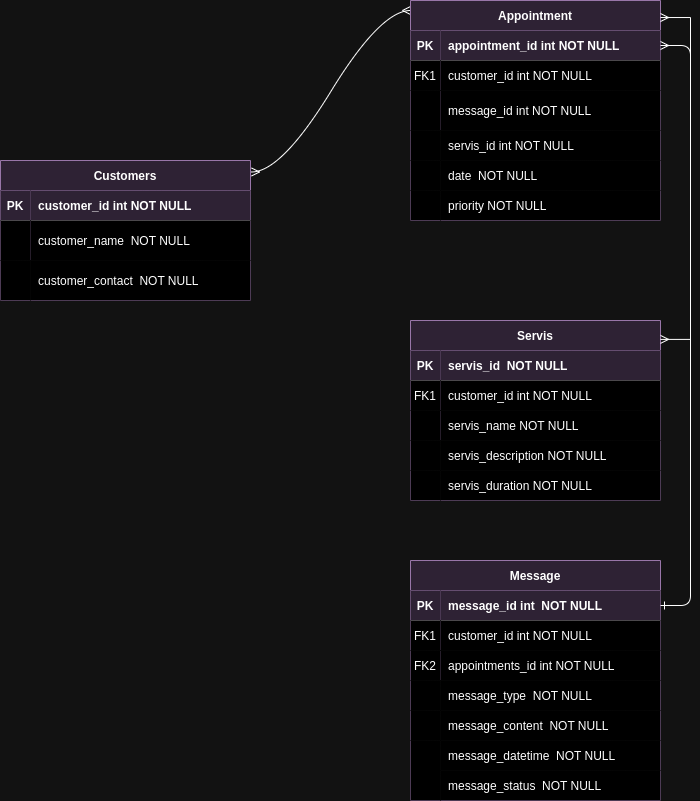

The diagram above was exported from draw.io. Its source (the exported page's mxGraphModel, read from the mxfile embedded in the PNG):
<mxGraphModel dx="1418" dy="701" grid="1" gridSize="10" guides="1" tooltips="1" connect="1" arrows="1" fold="1" page="1" pageScale="1" pageWidth="850" pageHeight="1100" math="0" shadow="0" extFonts="Permanent Marker^https://fonts.googleapis.com/css?family=Permanent+Marker">
  <root>
    <mxCell id="0" />
    <mxCell id="1" parent="0" />
    <mxCell id="C-vyLk0tnHw3VtMMgP7b-1" value="" style="edgeStyle=entityRelationEdgeStyle;endArrow=ERmany;startArrow=ERmany;endFill=0;startFill=0;rounded=0;curved=1;entryX=0;entryY=0;entryDx=0;entryDy=0;exitX=1.004;exitY=0.082;exitDx=0;exitDy=0;exitPerimeter=0;" parent="1" source="C-vyLk0tnHw3VtMMgP7b-23" edge="1">
      <mxGeometry width="100" height="100" relative="1" as="geometry">
        <mxPoint x="292" y="330" as="sourcePoint" />
        <mxPoint x="440" y="170" as="targetPoint" />
        <Array as="points">
          <mxPoint x="300" y="330" />
          <mxPoint x="309" y="330" />
          <mxPoint x="440" y="180" />
        </Array>
      </mxGeometry>
    </mxCell>
    <mxCell id="C-vyLk0tnHw3VtMMgP7b-2" value="Appointment" style="shape=table;startSize=30;container=1;collapsible=1;childLayout=tableLayout;fixedRows=1;rowLines=0;fontStyle=1;align=center;resizeLast=1;fillColor=#e1d5e7;strokeColor=#9673a6;labelBorderColor=none;" parent="1" vertex="1">
      <mxGeometry x="440" y="160" width="250" height="220" as="geometry" />
    </mxCell>
    <mxCell id="C-vyLk0tnHw3VtMMgP7b-3" value="" style="shape=partialRectangle;collapsible=0;dropTarget=0;pointerEvents=0;fillColor=none;points=[[0,0.5],[1,0.5]];portConstraint=eastwest;top=0;left=0;right=0;bottom=1;" parent="C-vyLk0tnHw3VtMMgP7b-2" vertex="1">
      <mxGeometry y="30" width="250" height="30" as="geometry" />
    </mxCell>
    <mxCell id="C-vyLk0tnHw3VtMMgP7b-4" value="PK" style="shape=partialRectangle;overflow=hidden;connectable=0;fillColor=#e1d5e7;top=0;left=0;bottom=0;right=0;fontStyle=1;strokeColor=#9673a6;" parent="C-vyLk0tnHw3VtMMgP7b-3" vertex="1">
      <mxGeometry width="30" height="30" as="geometry">
        <mxRectangle width="30" height="30" as="alternateBounds" />
      </mxGeometry>
    </mxCell>
    <mxCell id="C-vyLk0tnHw3VtMMgP7b-5" value="appointment_id int NOT NULL " style="shape=partialRectangle;overflow=hidden;connectable=0;fillColor=#e1d5e7;top=0;left=0;bottom=0;right=0;align=left;spacingLeft=6;fontStyle=1;strokeColor=#9673a6;" parent="C-vyLk0tnHw3VtMMgP7b-3" vertex="1">
      <mxGeometry x="30" width="220" height="30" as="geometry">
        <mxRectangle width="220" height="30" as="alternateBounds" />
      </mxGeometry>
    </mxCell>
    <mxCell id="C-vyLk0tnHw3VtMMgP7b-6" value="" style="shape=partialRectangle;collapsible=0;dropTarget=0;pointerEvents=0;fillColor=none;points=[[0,0.5],[1,0.5]];portConstraint=eastwest;top=0;left=0;right=0;bottom=0;" parent="C-vyLk0tnHw3VtMMgP7b-2" vertex="1">
      <mxGeometry y="60" width="250" height="30" as="geometry" />
    </mxCell>
    <mxCell id="C-vyLk0tnHw3VtMMgP7b-7" value="FK1" style="shape=partialRectangle;overflow=hidden;connectable=0;top=0;left=0;bottom=0;right=0;" parent="C-vyLk0tnHw3VtMMgP7b-6" vertex="1">
      <mxGeometry width="30" height="30" as="geometry">
        <mxRectangle width="30" height="30" as="alternateBounds" />
      </mxGeometry>
    </mxCell>
    <mxCell id="C-vyLk0tnHw3VtMMgP7b-8" value="customer_id int NOT NULL" style="shape=partialRectangle;overflow=hidden;connectable=0;top=0;left=0;bottom=0;right=0;align=left;spacingLeft=6;" parent="C-vyLk0tnHw3VtMMgP7b-6" vertex="1">
      <mxGeometry x="30" width="220" height="30" as="geometry">
        <mxRectangle width="220" height="30" as="alternateBounds" />
      </mxGeometry>
    </mxCell>
    <mxCell id="C-vyLk0tnHw3VtMMgP7b-9" value="" style="shape=partialRectangle;collapsible=0;dropTarget=0;pointerEvents=0;fillColor=none;points=[[0,0.5],[1,0.5]];portConstraint=eastwest;top=0;left=0;right=0;bottom=0;" parent="C-vyLk0tnHw3VtMMgP7b-2" vertex="1">
      <mxGeometry y="90" width="250" height="40" as="geometry" />
    </mxCell>
    <mxCell id="C-vyLk0tnHw3VtMMgP7b-10" value="" style="shape=partialRectangle;overflow=hidden;connectable=0;top=0;left=0;bottom=0;right=0;labelBackgroundColor=none;labelBorderColor=#FF00FF;" parent="C-vyLk0tnHw3VtMMgP7b-9" vertex="1">
      <mxGeometry width="30" height="40" as="geometry">
        <mxRectangle width="30" height="40" as="alternateBounds" />
      </mxGeometry>
    </mxCell>
    <mxCell id="C-vyLk0tnHw3VtMMgP7b-11" value="message_id int NOT NULL" style="shape=partialRectangle;overflow=hidden;connectable=0;top=0;left=0;bottom=0;right=0;align=left;spacingLeft=6;fontSize=12;" parent="C-vyLk0tnHw3VtMMgP7b-9" vertex="1">
      <mxGeometry x="30" width="220" height="40" as="geometry">
        <mxRectangle width="220" height="40" as="alternateBounds" />
      </mxGeometry>
    </mxCell>
    <mxCell id="C-vyLk0tnHw3VtMMgP7b-13" value="Servis" style="shape=table;startSize=30;container=1;collapsible=1;childLayout=tableLayout;fixedRows=1;rowLines=0;fontStyle=1;align=center;resizeLast=1;fillColor=#e1d5e7;strokeColor=#9673a6;" parent="1" vertex="1">
      <mxGeometry x="440" y="480" width="250" height="180" as="geometry" />
    </mxCell>
    <mxCell id="C-vyLk0tnHw3VtMMgP7b-14" value="" style="shape=partialRectangle;collapsible=0;dropTarget=0;pointerEvents=0;fillColor=none;points=[[0,0.5],[1,0.5]];portConstraint=eastwest;top=0;left=0;right=0;bottom=1;" parent="C-vyLk0tnHw3VtMMgP7b-13" vertex="1">
      <mxGeometry y="30" width="250" height="30" as="geometry" />
    </mxCell>
    <mxCell id="C-vyLk0tnHw3VtMMgP7b-15" value="PK" style="shape=partialRectangle;overflow=hidden;connectable=0;fillColor=#e1d5e7;top=0;left=0;bottom=0;right=0;fontStyle=1;strokeColor=#9673a6;" parent="C-vyLk0tnHw3VtMMgP7b-14" vertex="1">
      <mxGeometry width="30" height="30" as="geometry">
        <mxRectangle width="30" height="30" as="alternateBounds" />
      </mxGeometry>
    </mxCell>
    <mxCell id="C-vyLk0tnHw3VtMMgP7b-16" value="servis_id  NOT NULL " style="shape=partialRectangle;overflow=hidden;connectable=0;fillColor=#e1d5e7;top=0;left=0;bottom=0;right=0;align=left;spacingLeft=6;fontStyle=1;strokeColor=#9673a6;" parent="C-vyLk0tnHw3VtMMgP7b-14" vertex="1">
      <mxGeometry x="30" width="220" height="30" as="geometry">
        <mxRectangle width="220" height="30" as="alternateBounds" />
      </mxGeometry>
    </mxCell>
    <mxCell id="C-vyLk0tnHw3VtMMgP7b-17" value="" style="shape=partialRectangle;collapsible=0;dropTarget=0;pointerEvents=0;fillColor=none;points=[[0,0.5],[1,0.5]];portConstraint=eastwest;top=0;left=0;right=0;bottom=0;" parent="C-vyLk0tnHw3VtMMgP7b-13" vertex="1">
      <mxGeometry y="60" width="250" height="30" as="geometry" />
    </mxCell>
    <mxCell id="C-vyLk0tnHw3VtMMgP7b-18" value="FK1" style="shape=partialRectangle;overflow=hidden;connectable=0;top=0;left=0;bottom=0;right=0;" parent="C-vyLk0tnHw3VtMMgP7b-17" vertex="1">
      <mxGeometry width="30" height="30" as="geometry">
        <mxRectangle width="30" height="30" as="alternateBounds" />
      </mxGeometry>
    </mxCell>
    <mxCell id="C-vyLk0tnHw3VtMMgP7b-19" value="customer_id int NOT NULL" style="shape=partialRectangle;overflow=hidden;connectable=0;top=0;left=0;bottom=0;right=0;align=left;spacingLeft=6;" parent="C-vyLk0tnHw3VtMMgP7b-17" vertex="1">
      <mxGeometry x="30" width="220" height="30" as="geometry">
        <mxRectangle width="220" height="30" as="alternateBounds" />
      </mxGeometry>
    </mxCell>
    <mxCell id="C-vyLk0tnHw3VtMMgP7b-20" value="" style="shape=partialRectangle;collapsible=0;dropTarget=0;pointerEvents=0;fillColor=none;points=[[0,0.5],[1,0.5]];portConstraint=eastwest;top=0;left=0;right=0;bottom=0;" parent="C-vyLk0tnHw3VtMMgP7b-13" vertex="1">
      <mxGeometry y="90" width="250" height="30" as="geometry" />
    </mxCell>
    <mxCell id="C-vyLk0tnHw3VtMMgP7b-21" value="" style="shape=partialRectangle;overflow=hidden;connectable=0;top=0;left=0;bottom=0;right=0;" parent="C-vyLk0tnHw3VtMMgP7b-20" vertex="1">
      <mxGeometry width="30" height="30" as="geometry">
        <mxRectangle width="30" height="30" as="alternateBounds" />
      </mxGeometry>
    </mxCell>
    <mxCell id="C-vyLk0tnHw3VtMMgP7b-22" value="servis_name NOT NULL" style="shape=partialRectangle;overflow=hidden;connectable=0;top=0;left=0;bottom=0;right=0;align=left;spacingLeft=6;" parent="C-vyLk0tnHw3VtMMgP7b-20" vertex="1">
      <mxGeometry x="30" width="220" height="30" as="geometry">
        <mxRectangle width="220" height="30" as="alternateBounds" />
      </mxGeometry>
    </mxCell>
    <mxCell id="C-vyLk0tnHw3VtMMgP7b-23" value="Customers" style="shape=table;startSize=30;container=1;collapsible=1;childLayout=tableLayout;fixedRows=1;rowLines=0;fontStyle=1;align=center;resizeLast=1;fillColor=#e1d5e7;strokeColor=#9673a6;" parent="1" vertex="1">
      <mxGeometry x="30" y="320" width="250" height="140" as="geometry">
        <mxRectangle x="30" y="320" width="100" height="30" as="alternateBounds" />
      </mxGeometry>
    </mxCell>
    <mxCell id="C-vyLk0tnHw3VtMMgP7b-24" value="" style="shape=partialRectangle;collapsible=0;dropTarget=0;pointerEvents=0;fillColor=none;points=[[0,0.5],[1,0.5]];portConstraint=eastwest;top=0;left=0;right=0;bottom=1;" parent="C-vyLk0tnHw3VtMMgP7b-23" vertex="1">
      <mxGeometry y="30" width="250" height="30" as="geometry" />
    </mxCell>
    <mxCell id="C-vyLk0tnHw3VtMMgP7b-25" value="PK" style="shape=partialRectangle;overflow=hidden;connectable=0;fillColor=#e1d5e7;top=0;left=0;bottom=0;right=0;fontStyle=1;strokeColor=#9673a6;" parent="C-vyLk0tnHw3VtMMgP7b-24" vertex="1">
      <mxGeometry width="30" height="30" as="geometry">
        <mxRectangle width="30" height="30" as="alternateBounds" />
      </mxGeometry>
    </mxCell>
    <mxCell id="C-vyLk0tnHw3VtMMgP7b-26" value="customer_id int NOT NULL " style="shape=partialRectangle;overflow=hidden;connectable=0;fillColor=#e1d5e7;top=0;left=0;bottom=0;right=0;align=left;spacingLeft=6;fontStyle=1;strokeColor=#9673a6;" parent="C-vyLk0tnHw3VtMMgP7b-24" vertex="1">
      <mxGeometry x="30" width="220" height="30" as="geometry">
        <mxRectangle width="220" height="30" as="alternateBounds" />
      </mxGeometry>
    </mxCell>
    <mxCell id="C-vyLk0tnHw3VtMMgP7b-27" value="" style="shape=partialRectangle;collapsible=0;dropTarget=0;pointerEvents=0;fillColor=none;points=[[0,0.5],[1,0.5]];portConstraint=eastwest;top=0;left=0;right=0;bottom=0;" parent="C-vyLk0tnHw3VtMMgP7b-23" vertex="1">
      <mxGeometry y="60" width="250" height="40" as="geometry" />
    </mxCell>
    <mxCell id="C-vyLk0tnHw3VtMMgP7b-28" value="" style="shape=partialRectangle;overflow=hidden;connectable=0;top=0;left=0;bottom=0;right=0;" parent="C-vyLk0tnHw3VtMMgP7b-27" vertex="1">
      <mxGeometry width="30" height="40" as="geometry">
        <mxRectangle width="30" height="40" as="alternateBounds" />
      </mxGeometry>
    </mxCell>
    <mxCell id="C-vyLk0tnHw3VtMMgP7b-29" value="customer_name  NOT NULL" style="shape=partialRectangle;overflow=hidden;connectable=0;top=0;left=0;bottom=0;right=0;align=left;spacingLeft=6;" parent="C-vyLk0tnHw3VtMMgP7b-27" vertex="1">
      <mxGeometry x="30" width="220" height="40" as="geometry">
        <mxRectangle width="220" height="40" as="alternateBounds" />
      </mxGeometry>
    </mxCell>
    <mxCell id="QdNfGj1UJu6ad01ZBh-1-61" value="" style="endArrow=ERmany;startArrow=ERmany;endFill=0;startFill=0;rounded=0;exitX=1.014;exitY=0.131;exitDx=0;exitDy=0;exitPerimeter=0;edgeStyle=entityRelationEdgeStyle;entryX=1;entryY=0.105;entryDx=0;entryDy=0;entryPerimeter=0;" parent="1" target="C-vyLk0tnHw3VtMMgP7b-13" edge="1">
      <mxGeometry width="100" height="100" relative="1" as="geometry">
        <mxPoint x="690" y="177.02999999999997" as="sourcePoint" />
        <mxPoint x="750" y="510" as="targetPoint" />
        <Array as="points">
          <mxPoint x="720" y="400" />
        </Array>
      </mxGeometry>
    </mxCell>
    <mxCell id="QdNfGj1UJu6ad01ZBh-1-62" value="customer_contact  NOT NULL" style="shape=partialRectangle;overflow=hidden;connectable=0;top=0;left=0;bottom=0;right=0;align=left;spacingLeft=6;gradientColor=none;perimeterSpacing=0;verticalAlign=middle;labelBackgroundColor=none;" parent="1" vertex="1">
      <mxGeometry x="60" y="420" width="220" height="40" as="geometry">
        <mxRectangle width="220" height="30" as="alternateBounds" />
      </mxGeometry>
    </mxCell>
    <mxCell id="QdNfGj1UJu6ad01ZBh-1-63" value="" style="shape=partialRectangle;overflow=hidden;connectable=0;top=0;left=0;bottom=0;right=0;" parent="1" vertex="1">
      <mxGeometry x="30" y="420" width="30" height="40" as="geometry">
        <mxRectangle width="30" height="40" as="alternateBounds" />
      </mxGeometry>
    </mxCell>
    <mxCell id="QdNfGj1UJu6ad01ZBh-1-66" value="servis_id int NOT NULL" style="shape=partialRectangle;overflow=hidden;connectable=0;top=0;left=0;bottom=0;right=0;align=left;spacingLeft=6;fontSize=12;labelBorderColor=none;labelBackgroundColor=none;textShadow=0;" parent="1" vertex="1">
      <mxGeometry x="470" y="290" width="220" height="30" as="geometry">
        <mxRectangle width="220" height="40" as="alternateBounds" />
      </mxGeometry>
    </mxCell>
    <mxCell id="QdNfGj1UJu6ad01ZBh-1-67" value="" style="shape=partialRectangle;overflow=hidden;connectable=0;top=0;left=0;bottom=0;right=0;labelBorderColor=none;" parent="1" vertex="1">
      <mxGeometry x="440" y="290" width="30" height="30" as="geometry">
        <mxRectangle width="30" height="40" as="alternateBounds" />
      </mxGeometry>
    </mxCell>
    <mxCell id="QdNfGj1UJu6ad01ZBh-1-68" value="date  NOT NULL" style="shape=partialRectangle;overflow=hidden;connectable=0;top=0;left=0;bottom=0;right=0;align=left;spacingLeft=6;fontSize=12;" parent="1" vertex="1">
      <mxGeometry x="470" y="320" width="220" height="30" as="geometry">
        <mxRectangle width="220" height="40" as="alternateBounds" />
      </mxGeometry>
    </mxCell>
    <mxCell id="QdNfGj1UJu6ad01ZBh-1-69" value="" style="shape=partialRectangle;overflow=hidden;connectable=0;top=0;left=0;bottom=0;right=0;" parent="1" vertex="1">
      <mxGeometry x="440" y="320" width="30" height="30" as="geometry">
        <mxRectangle width="30" height="40" as="alternateBounds" />
      </mxGeometry>
    </mxCell>
    <mxCell id="QdNfGj1UJu6ad01ZBh-1-70" value="priority NOT NULL" style="shape=partialRectangle;overflow=hidden;connectable=0;top=0;left=0;bottom=0;right=0;align=left;spacingLeft=6;fontSize=12;fontColor=default;" parent="1" vertex="1">
      <mxGeometry x="470" y="350" width="220" height="30" as="geometry">
        <mxRectangle width="220" height="40" as="alternateBounds" />
      </mxGeometry>
    </mxCell>
    <mxCell id="QdNfGj1UJu6ad01ZBh-1-71" value="" style="shape=partialRectangle;overflow=hidden;connectable=0;top=0;left=0;bottom=0;right=0;" parent="1" vertex="1">
      <mxGeometry x="440" y="350" width="30" height="30" as="geometry">
        <mxRectangle width="30" height="40" as="alternateBounds" />
      </mxGeometry>
    </mxCell>
    <mxCell id="QdNfGj1UJu6ad01ZBh-1-72" value="servis_description NOT NULL" style="shape=partialRectangle;overflow=hidden;connectable=0;top=0;left=0;bottom=0;right=0;align=left;spacingLeft=6;" parent="1" vertex="1">
      <mxGeometry x="470" y="600" width="220" height="30" as="geometry">
        <mxRectangle width="220" height="30" as="alternateBounds" />
      </mxGeometry>
    </mxCell>
    <mxCell id="QdNfGj1UJu6ad01ZBh-1-73" value="" style="shape=partialRectangle;overflow=hidden;connectable=0;top=0;left=0;bottom=0;right=0;" parent="1" vertex="1">
      <mxGeometry x="440" y="600" width="30" height="30" as="geometry">
        <mxRectangle width="30" height="30" as="alternateBounds" />
      </mxGeometry>
    </mxCell>
    <mxCell id="QdNfGj1UJu6ad01ZBh-1-74" value="servis_duration NOT NULL" style="shape=partialRectangle;overflow=hidden;connectable=0;top=0;left=0;bottom=0;right=0;align=left;spacingLeft=6;" parent="1" vertex="1">
      <mxGeometry x="470" y="630" width="220" height="30" as="geometry">
        <mxRectangle width="220" height="30" as="alternateBounds" />
      </mxGeometry>
    </mxCell>
    <mxCell id="QdNfGj1UJu6ad01ZBh-1-75" value="" style="shape=partialRectangle;overflow=hidden;connectable=0;top=0;left=0;bottom=0;right=0;" parent="1" vertex="1">
      <mxGeometry x="440" y="630" width="30" height="30" as="geometry">
        <mxRectangle width="30" height="30" as="alternateBounds" />
      </mxGeometry>
    </mxCell>
    <mxCell id="QdNfGj1UJu6ad01ZBh-1-76" value="Message" style="shape=table;startSize=30;container=1;collapsible=1;childLayout=tableLayout;fixedRows=1;rowLines=0;fontStyle=1;align=center;resizeLast=1;fillColor=#e1d5e7;strokeColor=#9673a6;" parent="1" vertex="1">
      <mxGeometry x="440" y="720" width="250" height="240" as="geometry" />
    </mxCell>
    <mxCell id="QdNfGj1UJu6ad01ZBh-1-77" value="" style="shape=partialRectangle;collapsible=0;dropTarget=0;pointerEvents=0;fillColor=none;points=[[0,0.5],[1,0.5]];portConstraint=eastwest;top=0;left=0;right=0;bottom=1;" parent="QdNfGj1UJu6ad01ZBh-1-76" vertex="1">
      <mxGeometry y="30" width="250" height="30" as="geometry" />
    </mxCell>
    <mxCell id="QdNfGj1UJu6ad01ZBh-1-78" value="PK" style="shape=partialRectangle;overflow=hidden;connectable=0;fillColor=#e1d5e7;top=0;left=0;bottom=0;right=0;fontStyle=1;strokeColor=#9673a6;" parent="QdNfGj1UJu6ad01ZBh-1-77" vertex="1">
      <mxGeometry width="30" height="30" as="geometry">
        <mxRectangle width="30" height="30" as="alternateBounds" />
      </mxGeometry>
    </mxCell>
    <mxCell id="QdNfGj1UJu6ad01ZBh-1-79" value="message_id int  NOT NULL " style="shape=partialRectangle;overflow=hidden;connectable=0;fillColor=#e1d5e7;top=0;left=0;bottom=0;right=0;align=left;spacingLeft=6;fontStyle=1;strokeColor=#9673a6;" parent="QdNfGj1UJu6ad01ZBh-1-77" vertex="1">
      <mxGeometry x="30" width="220" height="30" as="geometry">
        <mxRectangle width="220" height="30" as="alternateBounds" />
      </mxGeometry>
    </mxCell>
    <mxCell id="QdNfGj1UJu6ad01ZBh-1-80" value="" style="shape=partialRectangle;collapsible=0;dropTarget=0;pointerEvents=0;fillColor=none;points=[[0,0.5],[1,0.5]];portConstraint=eastwest;top=0;left=0;right=0;bottom=0;" parent="QdNfGj1UJu6ad01ZBh-1-76" vertex="1">
      <mxGeometry y="60" width="250" height="30" as="geometry" />
    </mxCell>
    <mxCell id="QdNfGj1UJu6ad01ZBh-1-81" value="FK1" style="shape=partialRectangle;overflow=hidden;connectable=0;top=0;left=0;bottom=0;right=0;" parent="QdNfGj1UJu6ad01ZBh-1-80" vertex="1">
      <mxGeometry width="30" height="30" as="geometry">
        <mxRectangle width="30" height="30" as="alternateBounds" />
      </mxGeometry>
    </mxCell>
    <mxCell id="QdNfGj1UJu6ad01ZBh-1-82" value="customer_id int NOT NULL" style="shape=partialRectangle;overflow=hidden;connectable=0;top=0;left=0;bottom=0;right=0;align=left;spacingLeft=6;" parent="QdNfGj1UJu6ad01ZBh-1-80" vertex="1">
      <mxGeometry x="30" width="220" height="30" as="geometry">
        <mxRectangle width="220" height="30" as="alternateBounds" />
      </mxGeometry>
    </mxCell>
    <mxCell id="QdNfGj1UJu6ad01ZBh-1-83" value="" style="shape=partialRectangle;collapsible=0;dropTarget=0;pointerEvents=0;fillColor=none;points=[[0,0.5],[1,0.5]];portConstraint=eastwest;top=0;left=0;right=0;bottom=0;" parent="QdNfGj1UJu6ad01ZBh-1-76" vertex="1">
      <mxGeometry y="90" width="250" height="30" as="geometry" />
    </mxCell>
    <mxCell id="QdNfGj1UJu6ad01ZBh-1-84" value="FK2" style="shape=partialRectangle;overflow=hidden;connectable=0;top=0;left=0;bottom=0;right=0;" parent="QdNfGj1UJu6ad01ZBh-1-83" vertex="1">
      <mxGeometry width="30" height="30" as="geometry">
        <mxRectangle width="30" height="30" as="alternateBounds" />
      </mxGeometry>
    </mxCell>
    <mxCell id="QdNfGj1UJu6ad01ZBh-1-85" value="appointments_id int NOT NULL" style="shape=partialRectangle;overflow=hidden;connectable=0;top=0;left=0;bottom=0;right=0;align=left;spacingLeft=6;" parent="QdNfGj1UJu6ad01ZBh-1-83" vertex="1">
      <mxGeometry x="30" width="220" height="30" as="geometry">
        <mxRectangle width="220" height="30" as="alternateBounds" />
      </mxGeometry>
    </mxCell>
    <mxCell id="QdNfGj1UJu6ad01ZBh-1-86" value="message_type  NOT NULL" style="shape=partialRectangle;overflow=hidden;connectable=0;top=0;left=0;bottom=0;right=0;align=left;spacingLeft=6;" parent="1" vertex="1">
      <mxGeometry x="470" y="840" width="220" height="30" as="geometry">
        <mxRectangle width="220" height="30" as="alternateBounds" />
      </mxGeometry>
    </mxCell>
    <mxCell id="QdNfGj1UJu6ad01ZBh-1-87" value="" style="shape=partialRectangle;overflow=hidden;connectable=0;top=0;left=0;bottom=0;right=0;" parent="1" vertex="1">
      <mxGeometry x="440" y="840" width="30" height="30" as="geometry">
        <mxRectangle width="30" height="30" as="alternateBounds" />
      </mxGeometry>
    </mxCell>
    <mxCell id="QdNfGj1UJu6ad01ZBh-1-88" value="message_content  NOT NULL" style="shape=partialRectangle;overflow=hidden;connectable=0;top=0;left=0;bottom=0;right=0;align=left;spacingLeft=6;" parent="1" vertex="1">
      <mxGeometry x="470" y="870" width="220" height="30" as="geometry">
        <mxRectangle width="220" height="30" as="alternateBounds" />
      </mxGeometry>
    </mxCell>
    <mxCell id="QdNfGj1UJu6ad01ZBh-1-89" value="" style="shape=partialRectangle;overflow=hidden;connectable=0;top=0;left=0;bottom=0;right=0;" parent="1" vertex="1">
      <mxGeometry x="440" y="870" width="30" height="30" as="geometry">
        <mxRectangle width="30" height="30" as="alternateBounds" />
      </mxGeometry>
    </mxCell>
    <mxCell id="QdNfGj1UJu6ad01ZBh-1-90" value="message_datetime  NOT NULL" style="shape=partialRectangle;overflow=hidden;connectable=0;top=0;left=0;bottom=0;right=0;align=left;spacingLeft=6;" parent="1" vertex="1">
      <mxGeometry x="470" y="900" width="220" height="30" as="geometry">
        <mxRectangle width="220" height="30" as="alternateBounds" />
      </mxGeometry>
    </mxCell>
    <mxCell id="QdNfGj1UJu6ad01ZBh-1-91" value="message_status  NOT NULL" style="shape=partialRectangle;overflow=hidden;connectable=0;top=0;left=0;bottom=0;right=0;align=left;spacingLeft=6;" parent="1" vertex="1">
      <mxGeometry x="470" y="930" width="220" height="30" as="geometry">
        <mxRectangle width="220" height="30" as="alternateBounds" />
      </mxGeometry>
    </mxCell>
    <mxCell id="QdNfGj1UJu6ad01ZBh-1-92" value="" style="shape=partialRectangle;overflow=hidden;connectable=0;top=0;left=0;bottom=0;right=0;" parent="1" vertex="1">
      <mxGeometry x="440" y="900" width="30" height="60" as="geometry">
        <mxRectangle width="30" height="30" as="alternateBounds" />
      </mxGeometry>
    </mxCell>
    <mxCell id="QdNfGj1UJu6ad01ZBh-1-93" value="" style="edgeStyle=entityRelationEdgeStyle;endArrow=ERmany;startArrow=ERone;endFill=0;startFill=0;rounded=1;curved=0;exitX=1;exitY=0.5;exitDx=0;exitDy=0;entryX=1;entryY=0.5;entryDx=0;entryDy=0;" parent="1" source="QdNfGj1UJu6ad01ZBh-1-77" target="C-vyLk0tnHw3VtMMgP7b-3" edge="1">
      <mxGeometry width="100" height="100" relative="1" as="geometry">
        <mxPoint x="780" y="820" as="sourcePoint" />
        <mxPoint x="780" y="260" as="targetPoint" />
        <Array as="points">
          <mxPoint x="800" y="802" />
          <mxPoint x="850" y="535" />
          <mxPoint x="790" y="545" />
          <mxPoint x="880" y="545" />
          <mxPoint x="840" y="545" />
          <mxPoint x="740" y="442" />
          <mxPoint x="810" y="532" />
          <mxPoint x="749" y="442" />
          <mxPoint x="880" y="292" />
        </Array>
      </mxGeometry>
    </mxCell>
  </root>
</mxGraphModel>